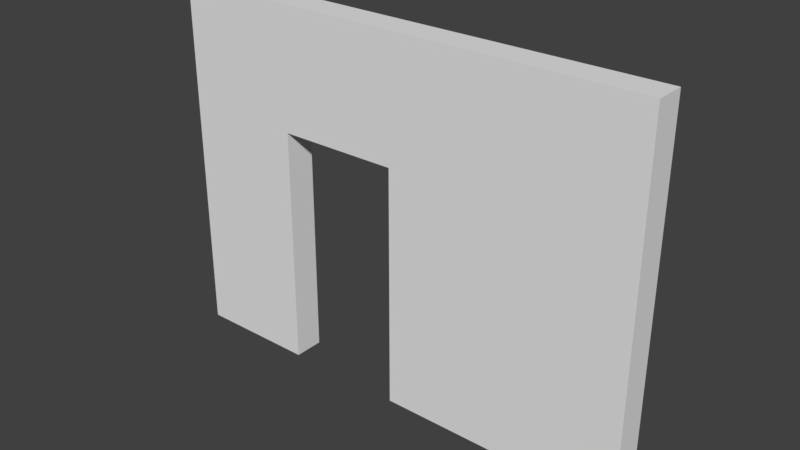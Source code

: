 # Source: SM_Wall_door_3x4x0.25.blend  (saved by Blender 2.78.0; exported with 4.5.12 LTS)
import bpy
from mathutils import Matrix  # noqa: F401  (used for matrix-valued properties, if any)

bpy.ops.wm.read_factory_settings(use_empty=True)
scene = bpy.context.scene
scene.name = 'Scene'

# ---- collections
col_collection_1 = bpy.data.collections.new('Collection 1'); scene.collection.children.link(col_collection_1)

# ---- world
world_world = bpy.data.worlds.new('World'); scene.world = world_world
world_world.color = (0.05088, 0.05088, 0.05088)
world_world.use_sun_shadow = False
world_world.sun_shadow_jitter_overblur = 0.0
world_world.cycles.sampling_method = 'MANUAL'

# ---- meshes
me_vert_001 = bpy.data.meshes.new('Vert.001')
me_vert_001.from_pydata([(0.0, 0.0, 0.0), (0.0, 0.0, 0.0), (1.0, 0.0, 0.0), (1.0, 0.0, 0.0), (1.0, 2.0, 0.0), (2.0, 2.0, 0.0), (2.0, 0.0, 0.0), (4.0, 0.0, 0.0), (4.0, 3.0, 0.0), (0.0, 3.0, 0.0), (0.0, 0.0, 0.0), (0.0, 0.0, 0.25), (0.0, 0.0, 0.25), (1.0, 0.0, 0.25), (1.0, 0.0, 0.25), (1.0, 2.0, 0.25), (2.0, 2.0, 0.25), (2.0, 0.0, 0.25), (4.0, 0.0, 0.25), (4.0, 3.0, 0.25), (0.0, 3.0, 0.25), (0.0, 0.0, 0.25)], [], [(1, 0, 10, 9, 8, 7, 6, 5, 4, 3, 2), (12, 13, 14, 15, 16, 17, 18, 19, 20, 21, 11), (2, 3, 14, 13), (9, 10, 21, 20), (6, 7, 18, 17), (3, 4, 15, 14), (10, 0, 11, 21), (0, 1, 12, 11), (7, 8, 19, 18), (4, 5, 16, 15), (1, 2, 13, 12), (8, 9, 20, 19), (5, 6, 17, 16)])
me_vert_001.use_remesh_preserve_volume = False
me_vert_001.use_remesh_preserve_attributes = False
me_vert_001.use_mirror_vertex_groups = False
me_vert_001.update()

# ---- objects
ob_sm_wall_door_3x4x0_25 = bpy.data.objects.new('SM_Wall_door_3x4x0.25', me_vert_001)

# ---- transforms, parenting, visibility, modifiers, constraints
ob_sm_wall_door_3x4x0_25.location = (0.0, 0.0, 0.0)
ob_sm_wall_door_3x4x0_25.rotation_euler = (1.571, 0.0, 0.0)
ob_sm_wall_door_3x4x0_25.lineart.crease_threshold = 0.0

# ---- collection membership
col_collection_1.objects.link(ob_sm_wall_door_3x4x0_25)

# ---- scene / render settings (as saved in the file)
scene.frame_start = 1; scene.frame_end = 250; scene.frame_set(1)
scene.render.engine = 'BLENDER_EEVEE_NEXT'
scene.render.resolution_percentage = 50
scene.render.dither_intensity = 0.0
scene.cycles.use_denoising = False
scene.cycles.samples = 128
scene.cycles.sampling_pattern = 'TABULATED_SOBOL'
scene.cycles.light_sampling_threshold = 0.0
scene.cycles.use_adaptive_sampling = False
scene.cycles.use_light_tree = False
scene.cycles.blur_glossy = 0.0
scene.cycles.sample_clamp_indirect = 0.0
scene.view_settings.view_transform = 'Standard'
bpy.context.view_layer.update()

# ---- added for rendering (the .blend has no active camera and no usable light): camera, sun
cam_auto = bpy.data.cameras.new('AutoCamera')
cam_auto.lens = 50.0
cam_auto.sensor_width = 36.0
cam_auto.clip_end = 1000.0
ob_auto_camera = bpy.data.objects.new('AutoCamera', cam_auto)
scene.collection.objects.link(ob_auto_camera)
ob_auto_camera.location = (6.6319, -5.68328, 5.20552)
ob_auto_camera.rotation_euler = (1.09748, -7.21219e-08, 0.694738)
scene.camera = ob_auto_camera
light_auto_sun = bpy.data.lights.new('AutoSun', 'SUN')
light_auto_sun.energy = 3.0
light_auto_sun.angle = 0.0523599
ob_auto_sun = bpy.data.objects.new('AutoSun', light_auto_sun)
scene.collection.objects.link(ob_auto_sun)
ob_auto_sun.rotation_euler = (0.872665, 0.174533, 0.523599)
bpy.context.view_layer.update()
